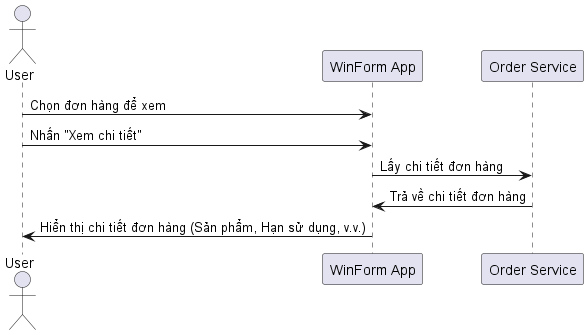

The diagram above was rendered by PlantUML. Its source (embedded in the PNG):
@startuml
actor User
participant "WinForm App" as App
participant "Order Service" as OrderService

User -> App: Chọn đơn hàng để xem
User -> App: Nhấn "Xem chi tiết"
App -> OrderService: Lấy chi tiết đơn hàng
OrderService -> App: Trả về chi tiết đơn hàng
App -> User: Hiển thị chi tiết đơn hàng (Sản phẩm, Hạn sử dụng, v.v.)
@enduml